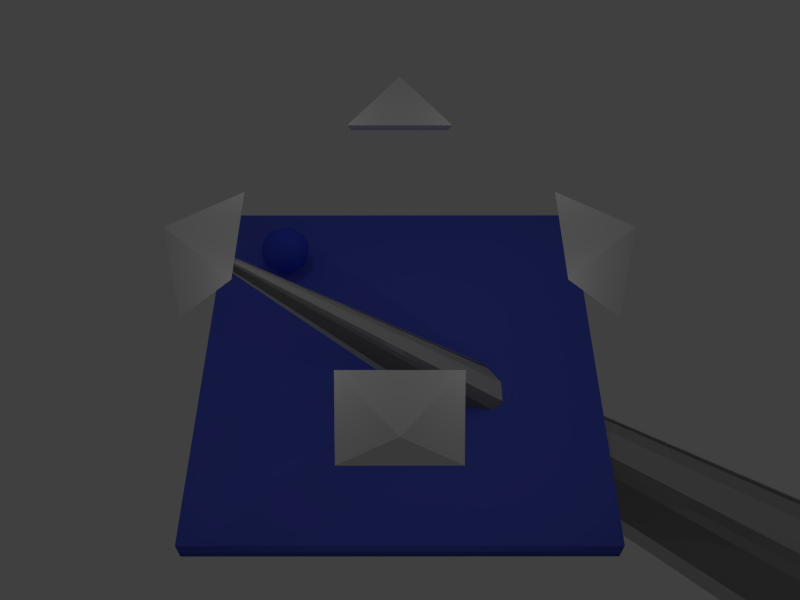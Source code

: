 # Source: out.blend  (saved by Blender 2.76.0; exported with 4.5.12 LTS)
import bpy
from mathutils import Matrix  # noqa: F401  (used for matrix-valued properties, if any)

bpy.ops.wm.read_factory_settings(use_empty=True)
scene = bpy.context.scene
scene.name = 'Scene'

# ---- collections
col_collection_1 = bpy.data.collections.new('Collection 1'); scene.collection.children.link(col_collection_1)

# ---- materials (node trees are filled in below, after node groups)
mat_material_002 = bpy.data.materials.new('Material.002')
mat_material_002.alpha_threshold = 0.0
mat_material_002.use_transparent_shadow = False
mat_material_002.diffuse_color = (0.1022, 0.1395, 0.8, 1.0)
mat_material_002.specular_color = (1.0, 0.05718, 0.1373)
mat_material_002.roughness = 0.5
mat_material = bpy.data.materials.new('Material')
mat_material.alpha_threshold = 0.0
mat_material.use_transparent_shadow = False
mat_material.diffuse_color = (0.05439, 0.08924, 0.8, 1.0)
mat_material.roughness = 0.5

# ---- material node trees

# ---- world
world_world = bpy.data.worlds.new('World'); scene.world = world_world
world_world.color = (0.05088, 0.05088, 0.05088)
world_world.use_sun_shadow = False
world_world.sun_shadow_jitter_overblur = 0.0
world_world.cycles.sampling_method = 'MANUAL'
world_world.cycles.sample_map_resolution = 256

# ---- cameras
cam_camera = bpy.data.cameras.new('Camera')
cam_camera.clip_end = 100.0
cam_camera.lens = 35.0
cam_camera.sensor_width = 32.0
cam_camera.sensor_height = 18.0
cam_camera.display_size = 2.0
cam_camera.dof.focus_distance = 0.0
cam_camera.dof.aperture_fstop = 128.0
cam_camera.dof.aperture_blades = 6

# ---- lights
light_point_004 = bpy.data.lights.new('Point.004', 'POINT')
light_point_004.transmission_factor = 0.0
light_point_004.energy = 50.0
light_point_004.shadow_buffer_clip_start = 0.5
light_point_004.shadow_soft_size = 0.1
light_point_004.shadow_maximum_resolution = 0.006
light_point_004.use_absolute_resolution = True
light_point_004.cycles.use_multiple_importance_sampling = False
light_point_003 = bpy.data.lights.new('Point.003', 'POINT')
light_point_003.transmission_factor = 0.0
light_point_003.energy = 50.0
light_point_003.shadow_buffer_clip_start = 0.5
light_point_003.shadow_soft_size = 0.1
light_point_003.shadow_maximum_resolution = 0.006
light_point_003.use_absolute_resolution = True
light_point_003.cycles.use_multiple_importance_sampling = False
light_point_002 = bpy.data.lights.new('Point.002', 'POINT')
light_point_002.transmission_factor = 0.0
light_point_002.energy = 50.0
light_point_002.shadow_buffer_clip_start = 0.5
light_point_002.shadow_soft_size = 0.1
light_point_002.shadow_maximum_resolution = 0.006
light_point_002.use_absolute_resolution = True
light_point_002.cycles.use_multiple_importance_sampling = False
light_point_001 = bpy.data.lights.new('Point.001', 'POINT')
light_point_001.transmission_factor = 0.0
light_point_001.energy = 50.0
light_point_001.shadow_buffer_clip_start = 0.5
light_point_001.shadow_soft_size = 0.1
light_point_001.shadow_maximum_resolution = 0.006
light_point_001.use_absolute_resolution = True
light_point_001.cycles.use_multiple_importance_sampling = False

# ---- meshes
me_hull_mesh_015 = bpy.data.meshes.new('hull_mesh.015')
me_hull_mesh_015.from_pydata([(0.1417, 0.1717, -0.8721), (0.0, 0.0, 0.0), (0.1544, 0.1627, -0.8823), (0.1246, 0.1761, -0.8671), (0.1693, 0.08766, -0.9673), (0.07045, 0.1761, -0.8671), (0.03309, 0.1627, -0.8823), (0.1698, 0.05345, -1.006), (-1.423e-09, 0.09849, -0.955), (0.1593, 0.04143, -1.02), (0.02219, 0.1581, -0.8875), (-0.00575, 0.1294, -0.92), (0.05697, 0.04748, -1.013), (0.07011, 0.04143, -1.02), (0.005647, 0.144, -0.9035), (-0.005894, 0.109, -0.9431)], [], [(0, 1, 2), (3, 1, 0), (2, 1, 4), (5, 1, 3), (4, 1, 7), (6, 1, 5), (7, 1, 9), (10, 1, 6), (9, 1, 13), (10, 6, 5, 3, 0, 2, 4, 7, 9, 13, 12, 8, 15, 11, 14), (14, 1, 10), (12, 1, 8), (13, 1, 12), (11, 1, 14), (8, 1, 15), (15, 1, 11)])
me_hull_mesh_015.use_remesh_preserve_volume = False
me_hull_mesh_015.use_remesh_preserve_attributes = False
me_hull_mesh_015.use_mirror_vertex_groups = False
me_hull_mesh_015.update()
me_hull_mesh_014 = bpy.data.meshes.new('hull_mesh.014')
me_hull_mesh_014.from_pydata([(0.0, 0.0, 0.0), (28.0, 29.5, -160.0), (26.0, 31.5, -160.0), (23.0, 32.5, -160.0), (13.0, 32.5, -160.0), (6.0, 29.5, -160.0), (4.0, 28.5, -160.0), (1.0, 25.5, -160.0), (-1.0, 22.5, -160.0), (-1.0, 18.5, -160.0), (-2.384e-07, 16.5, -160.0), (9.0, 7.5, -160.0), (11.0, 6.5, -160.0), (25.0, 6.5, -160.0), (27.0, 8.5, -160.0), (28.0, 14.5, -160.0)], [], [(1, 2, 0), (2, 3, 0), (3, 4, 0), (4, 5, 0), (5, 6, 0), (6, 7, 0), (7, 8, 0), (8, 9, 0), (9, 10, 0), (10, 11, 0), (11, 12, 0), (12, 13, 0), (13, 14, 0), (14, 15, 0), (15, 1, 0), (3, 2, 1), (4, 3, 1), (5, 4, 1), (6, 5, 1), (7, 6, 1), (8, 7, 1), (9, 8, 1), (10, 9, 1), (11, 10, 1), (12, 11, 1), (13, 12, 1), (14, 13, 1), (15, 14, 1)])
me_hull_mesh_014.use_remesh_preserve_volume = False
me_hull_mesh_014.use_remesh_preserve_attributes = False
me_hull_mesh_014.use_mirror_vertex_groups = False
me_hull_mesh_014.update()
me_hull_mesh_013 = bpy.data.meshes.new('hull_mesh.013')
me_hull_mesh_013.from_pydata([(0.1417, 0.1717, -0.8721), (0.0, 0.0, 0.0), (0.1544, 0.1627, -0.8823), (0.1246, 0.1761, -0.8671), (0.1693, 0.08766, -0.9673), (0.07045, 0.1761, -0.8671), (0.03309, 0.1627, -0.8823), (0.1698, 0.05345, -1.006), (-1.423e-09, 0.09849, -0.955), (0.1593, 0.04143, -1.02), (0.02219, 0.1581, -0.8875), (-0.00575, 0.1294, -0.92), (0.05697, 0.04748, -1.013), (0.07011, 0.04143, -1.02), (0.005647, 0.144, -0.9035), (-0.005894, 0.109, -0.9431)], [], [(0, 1, 2), (3, 1, 0), (2, 1, 4), (5, 1, 3), (4, 1, 7), (6, 1, 5), (7, 1, 9), (10, 1, 6), (9, 1, 13), (10, 6, 5, 3, 0, 2, 4, 7, 9, 13, 12, 8, 15, 11, 14), (14, 1, 10), (12, 1, 8), (13, 1, 12), (11, 1, 14), (8, 1, 15), (15, 1, 11)])
me_hull_mesh_013.use_remesh_preserve_volume = False
me_hull_mesh_013.use_remesh_preserve_attributes = False
me_hull_mesh_013.use_mirror_vertex_groups = False
me_hull_mesh_013.update()
me_hull_mesh_012 = bpy.data.meshes.new('hull_mesh.012')
me_hull_mesh_012.from_pydata([(0.0, 0.0, 0.0), (28.0, 29.5, -160.0), (26.0, 31.5, -160.0), (23.0, 32.5, -160.0), (13.0, 32.5, -160.0), (6.0, 29.5, -160.0), (4.0, 28.5, -160.0), (1.0, 25.5, -160.0), (-1.0, 22.5, -160.0), (-1.0, 18.5, -160.0), (-2.384e-07, 16.5, -160.0), (9.0, 7.5, -160.0), (11.0, 6.5, -160.0), (25.0, 6.5, -160.0), (27.0, 8.5, -160.0), (28.0, 14.5, -160.0)], [], [(1, 2, 0), (2, 3, 0), (3, 4, 0), (4, 5, 0), (5, 6, 0), (6, 7, 0), (7, 8, 0), (8, 9, 0), (9, 10, 0), (10, 11, 0), (11, 12, 0), (12, 13, 0), (13, 14, 0), (14, 15, 0), (15, 1, 0), (3, 2, 1), (4, 3, 1), (5, 4, 1), (6, 5, 1), (7, 6, 1), (8, 7, 1), (9, 8, 1), (10, 9, 1), (11, 10, 1), (12, 11, 1), (13, 12, 1), (14, 13, 1), (15, 14, 1)])
me_hull_mesh_012.use_remesh_preserve_volume = False
me_hull_mesh_012.use_remesh_preserve_attributes = False
me_hull_mesh_012.use_mirror_vertex_groups = False
me_hull_mesh_012.update()
me_hull_mesh_011 = bpy.data.meshes.new('hull_mesh.011')
me_hull_mesh_011.from_pydata([(0.1417, 0.1717, -0.8721), (0.0, 0.0, 0.0), (0.1544, 0.1627, -0.8823), (0.1246, 0.1761, -0.8671), (0.1693, 0.08766, -0.9673), (0.07045, 0.1761, -0.8671), (0.03309, 0.1627, -0.8823), (0.1698, 0.05345, -1.006), (-1.423e-09, 0.09849, -0.955), (0.1593, 0.04143, -1.02), (0.02219, 0.1581, -0.8875), (-0.00575, 0.1294, -0.92), (0.05697, 0.04748, -1.013), (0.07011, 0.04143, -1.02), (0.005647, 0.144, -0.9035), (-0.005894, 0.109, -0.9431)], [], [(0, 1, 2), (3, 1, 0), (2, 1, 4), (5, 1, 3), (4, 1, 7), (6, 1, 5), (7, 1, 9), (10, 1, 6), (9, 1, 13), (10, 6, 5, 3, 0, 2, 4, 7, 9, 13, 12, 8, 15, 11, 14), (14, 1, 10), (12, 1, 8), (13, 1, 12), (11, 1, 14), (8, 1, 15), (15, 1, 11)])
me_hull_mesh_011.use_remesh_preserve_volume = False
me_hull_mesh_011.use_remesh_preserve_attributes = False
me_hull_mesh_011.use_mirror_vertex_groups = False
me_hull_mesh_011.update()
me_hull_mesh_010 = bpy.data.meshes.new('hull_mesh.010')
me_hull_mesh_010.from_pydata([(0.0, 0.0, 0.0), (28.0, 29.5, -160.0), (26.0, 31.5, -160.0), (23.0, 32.5, -160.0), (13.0, 32.5, -160.0), (6.0, 29.5, -160.0), (4.0, 28.5, -160.0), (1.0, 25.5, -160.0), (-1.0, 22.5, -160.0), (-1.0, 18.5, -160.0), (-2.384e-07, 16.5, -160.0), (9.0, 7.5, -160.0), (11.0, 6.5, -160.0), (25.0, 6.5, -160.0), (27.0, 8.5, -160.0), (28.0, 14.5, -160.0)], [], [(1, 2, 0), (2, 3, 0), (3, 4, 0), (4, 5, 0), (5, 6, 0), (6, 7, 0), (7, 8, 0), (8, 9, 0), (9, 10, 0), (10, 11, 0), (11, 12, 0), (12, 13, 0), (13, 14, 0), (14, 15, 0), (15, 1, 0), (3, 2, 1), (4, 3, 1), (5, 4, 1), (6, 5, 1), (7, 6, 1), (8, 7, 1), (9, 8, 1), (10, 9, 1), (11, 10, 1), (12, 11, 1), (13, 12, 1), (14, 13, 1), (15, 14, 1)])
me_hull_mesh_010.use_remesh_preserve_volume = False
me_hull_mesh_010.use_remesh_preserve_attributes = False
me_hull_mesh_010.use_mirror_vertex_groups = False
me_hull_mesh_010.update()
me_hull_mesh_009 = bpy.data.meshes.new('hull_mesh.009')
me_hull_mesh_009.from_pydata([(0.1417, 0.1717, -0.8721), (0.0, 0.0, 0.0), (0.1544, 0.1627, -0.8823), (0.1246, 0.1761, -0.8671), (0.1693, 0.08766, -0.9673), (0.07045, 0.1761, -0.8671), (0.03309, 0.1627, -0.8823), (0.1698, 0.05345, -1.006), (-1.423e-09, 0.09849, -0.955), (0.1593, 0.04143, -1.02), (0.02219, 0.1581, -0.8875), (-0.00575, 0.1294, -0.92), (0.05697, 0.04748, -1.013), (0.07011, 0.04143, -1.02), (0.005647, 0.144, -0.9035), (-0.005894, 0.109, -0.9431)], [], [(0, 1, 2), (3, 1, 0), (2, 1, 4), (5, 1, 3), (4, 1, 7), (6, 1, 5), (7, 1, 9), (10, 1, 6), (9, 1, 13), (10, 6, 5, 3, 0, 2, 4, 7, 9, 13, 12, 8, 15, 11, 14), (14, 1, 10), (12, 1, 8), (13, 1, 12), (11, 1, 14), (8, 1, 15), (15, 1, 11)])
me_hull_mesh_009.use_remesh_preserve_volume = False
me_hull_mesh_009.use_remesh_preserve_attributes = False
me_hull_mesh_009.use_mirror_vertex_groups = False
me_hull_mesh_009.update()
me_hull_mesh_008 = bpy.data.meshes.new('hull_mesh.008')
me_hull_mesh_008.from_pydata([(0.0, 0.0, 0.0), (28.0, 29.5, -160.0), (26.0, 31.5, -160.0), (23.0, 32.5, -160.0), (13.0, 32.5, -160.0), (6.0, 29.5, -160.0), (4.0, 28.5, -160.0), (1.0, 25.5, -160.0), (-1.0, 22.5, -160.0), (-1.0, 18.5, -160.0), (-2.384e-07, 16.5, -160.0), (9.0, 7.5, -160.0), (11.0, 6.5, -160.0), (25.0, 6.5, -160.0), (27.0, 8.5, -160.0), (28.0, 14.5, -160.0)], [], [(1, 2, 0), (2, 3, 0), (3, 4, 0), (4, 5, 0), (5, 6, 0), (6, 7, 0), (7, 8, 0), (8, 9, 0), (9, 10, 0), (10, 11, 0), (11, 12, 0), (12, 13, 0), (13, 14, 0), (14, 15, 0), (15, 1, 0), (3, 2, 1), (4, 3, 1), (5, 4, 1), (6, 5, 1), (7, 6, 1), (8, 7, 1), (9, 8, 1), (10, 9, 1), (11, 10, 1), (12, 11, 1), (13, 12, 1), (14, 13, 1), (15, 14, 1)])
me_hull_mesh_008.use_remesh_preserve_volume = False
me_hull_mesh_008.use_remesh_preserve_attributes = False
me_hull_mesh_008.use_mirror_vertex_groups = False
me_hull_mesh_008.update()
me_hull_mesh_007 = bpy.data.meshes.new('hull_mesh.007')
me_hull_mesh_007.from_pydata([(0.1417, 0.1717, -0.8721), (0.0, 0.0, 0.0), (0.1544, 0.1627, -0.8823), (0.1246, 0.1761, -0.8671), (0.1693, 0.08766, -0.9673), (0.07045, 0.1761, -0.8671), (0.03309, 0.1627, -0.8823), (0.1698, 0.05345, -1.006), (-1.423e-09, 0.09849, -0.955), (0.1593, 0.04143, -1.02), (0.02219, 0.1581, -0.8875), (0.05697, 0.04748, -1.013), (-0.00575, 0.1294, -0.92), (0.07011, 0.04143, -1.02), (0.005647, 0.144, -0.9035), (-0.005894, 0.109, -0.9431)], [], [(0, 1, 2), (0, 2, 4, 7, 9, 13, 11, 8, 15, 12, 14, 10, 6, 5, 3), (3, 1, 0), (2, 1, 4), (5, 1, 3), (4, 1, 7), (6, 1, 5), (7, 1, 9), (10, 1, 6), (9, 1, 13), (14, 1, 10), (11, 1, 8), (13, 1, 11), (12, 1, 14), (8, 1, 15), (15, 1, 12)])
me_hull_mesh_007.use_remesh_preserve_volume = False
me_hull_mesh_007.use_remesh_preserve_attributes = False
me_hull_mesh_007.use_mirror_vertex_groups = False
me_hull_mesh_007.update()
me_hull_mesh_006 = bpy.data.meshes.new('hull_mesh.006')
me_hull_mesh_006.from_pydata([(0.0, 0.0, 0.0), (28.0, 29.5, -160.0), (26.0, 31.5, -160.0), (23.0, 32.5, -160.0), (13.0, 32.5, -160.0), (6.0, 29.5, -160.0), (4.0, 28.5, -160.0), (1.0, 25.5, -160.0), (-1.0, 22.5, -160.0), (-1.0, 18.5, -160.0), (-2.384e-07, 16.5, -160.0), (9.0, 7.5, -160.0), (11.0, 6.5, -160.0), (25.0, 6.5, -160.0), (27.0, 8.5, -160.0), (28.0, 14.5, -160.0)], [], [(1, 2, 0), (2, 3, 0), (3, 4, 0), (4, 5, 0), (5, 6, 0), (6, 7, 0), (7, 8, 0), (8, 9, 0), (9, 10, 0), (10, 11, 0), (11, 12, 0), (12, 13, 0), (13, 14, 0), (14, 15, 0), (15, 1, 0), (3, 2, 1), (4, 3, 1), (5, 4, 1), (6, 5, 1), (7, 6, 1), (8, 7, 1), (9, 8, 1), (10, 9, 1), (11, 10, 1), (12, 11, 1), (13, 12, 1), (14, 13, 1), (15, 14, 1)])
me_hull_mesh_006.use_remesh_preserve_volume = False
me_hull_mesh_006.use_remesh_preserve_attributes = False
me_hull_mesh_006.use_mirror_vertex_groups = False
me_hull_mesh_006.update()
me_hull_mesh_005 = bpy.data.meshes.new('hull_mesh.005')
me_hull_mesh_005.from_pydata([(0.1417, 0.1717, -0.8721), (0.0, 0.0, 0.0), (0.1544, 0.1627, -0.8823), (0.1246, 0.1761, -0.8671), (0.1693, 0.08766, -0.9673), (0.07045, 0.1761, -0.8671), (0.03309, 0.1627, -0.8823), (0.1698, 0.05345, -1.006), (-1.423e-09, 0.09849, -0.955), (0.1593, 0.04143, -1.02), (0.02219, 0.1581, -0.8875), (0.05697, 0.04748, -1.013), (-0.00575, 0.1294, -0.92), (0.07011, 0.04143, -1.02), (0.005647, 0.144, -0.9035), (-0.005894, 0.109, -0.9431)], [], [(0, 1, 2), (0, 2, 4, 7, 9, 13, 11, 8, 15, 12, 14, 10, 6, 5, 3), (3, 1, 0), (2, 1, 4), (5, 1, 3), (4, 1, 7), (6, 1, 5), (7, 1, 9), (10, 1, 6), (9, 1, 13), (14, 1, 10), (11, 1, 8), (13, 1, 11), (12, 1, 14), (8, 1, 15), (15, 1, 12)])
me_hull_mesh_005.use_remesh_preserve_volume = False
me_hull_mesh_005.use_remesh_preserve_attributes = False
me_hull_mesh_005.use_mirror_vertex_groups = False
me_hull_mesh_005.update()
me_hull_mesh_004 = bpy.data.meshes.new('hull_mesh.004')
me_hull_mesh_004.from_pydata([(0.0, 0.0, 0.0), (28.0, 29.5, -160.0), (26.0, 31.5, -160.0), (23.0, 32.5, -160.0), (13.0, 32.5, -160.0), (6.0, 29.5, -160.0), (4.0, 28.5, -160.0), (1.0, 25.5, -160.0), (-1.0, 22.5, -160.0), (-1.0, 18.5, -160.0), (-2.384e-07, 16.5, -160.0), (9.0, 7.5, -160.0), (11.0, 6.5, -160.0), (25.0, 6.5, -160.0), (27.0, 8.5, -160.0), (28.0, 14.5, -160.0)], [], [(1, 2, 0), (2, 3, 0), (3, 4, 0), (4, 5, 0), (5, 6, 0), (6, 7, 0), (7, 8, 0), (8, 9, 0), (9, 10, 0), (10, 11, 0), (11, 12, 0), (12, 13, 0), (13, 14, 0), (14, 15, 0), (15, 1, 0), (3, 2, 1), (4, 3, 1), (5, 4, 1), (6, 5, 1), (7, 6, 1), (8, 7, 1), (9, 8, 1), (10, 9, 1), (11, 10, 1), (12, 11, 1), (13, 12, 1), (14, 13, 1), (15, 14, 1)])
me_hull_mesh_004.use_remesh_preserve_volume = False
me_hull_mesh_004.use_remesh_preserve_attributes = False
me_hull_mesh_004.use_mirror_vertex_groups = False
me_hull_mesh_004.update()
me_hull_mesh_003 = bpy.data.meshes.new('hull_mesh.003')
me_hull_mesh_003.from_pydata([(0.1417, 0.1717, -0.8721), (0.0, 0.0, 0.0), (0.1544, 0.1627, -0.8823), (0.1246, 0.1761, -0.8671), (0.1693, 0.08766, -0.9673), (0.07045, 0.1761, -0.8671), (0.03309, 0.1627, -0.8823), (0.1698, 0.05345, -1.006), (-1.423e-09, 0.09849, -0.955), (0.1593, 0.04143, -1.02), (0.02219, 0.1581, -0.8875), (-0.00575, 0.1294, -0.92), (0.05697, 0.04748, -1.013), (0.07011, 0.04143, -1.02), (0.005647, 0.144, -0.9035), (-0.005894, 0.109, -0.9431)], [], [(0, 1, 2), (0, 2, 4, 7, 9, 13, 12, 8, 15, 11, 14, 10, 6, 5, 3), (3, 1, 0), (2, 1, 4), (5, 1, 3), (4, 1, 7), (6, 1, 5), (7, 1, 9), (10, 1, 6), (9, 1, 13), (14, 1, 10), (12, 1, 8), (13, 1, 12), (11, 1, 14), (8, 1, 15), (15, 1, 11)])
me_hull_mesh_003.use_remesh_preserve_volume = False
me_hull_mesh_003.use_remesh_preserve_attributes = False
me_hull_mesh_003.use_mirror_vertex_groups = False
me_hull_mesh_003.update()
me_hull_mesh_002 = bpy.data.meshes.new('hull_mesh.002')
me_hull_mesh_002.from_pydata([(0.0, 0.0, 0.0), (28.0, 29.5, -160.0), (26.0, 31.5, -160.0), (23.0, 32.5, -160.0), (13.0, 32.5, -160.0), (6.0, 29.5, -160.0), (4.0, 28.5, -160.0), (1.0, 25.5, -160.0), (-1.0, 22.5, -160.0), (-1.0, 18.5, -160.0), (-2.384e-07, 16.5, -160.0), (9.0, 7.5, -160.0), (11.0, 6.5, -160.0), (25.0, 6.5, -160.0), (27.0, 8.5, -160.0), (28.0, 14.5, -160.0)], [], [(1, 2, 0), (2, 3, 0), (3, 4, 0), (4, 5, 0), (5, 6, 0), (6, 7, 0), (7, 8, 0), (8, 9, 0), (9, 10, 0), (10, 11, 0), (11, 12, 0), (12, 13, 0), (13, 14, 0), (14, 15, 0), (15, 1, 0), (3, 2, 1), (4, 3, 1), (5, 4, 1), (6, 5, 1), (7, 6, 1), (8, 7, 1), (9, 8, 1), (10, 9, 1), (11, 10, 1), (12, 11, 1), (13, 12, 1), (14, 13, 1), (15, 14, 1)])
me_hull_mesh_002.use_remesh_preserve_volume = False
me_hull_mesh_002.use_remesh_preserve_attributes = False
me_hull_mesh_002.use_mirror_vertex_groups = False
me_hull_mesh_002.update()
me_hull_mesh_001 = bpy.data.meshes.new('hull_mesh.001')
me_hull_mesh_001.from_pydata([(0.1417, 0.1717, -0.8721), (0.0, 0.0, 0.0), (0.1544, 0.1627, -0.8823), (0.1246, 0.1761, -0.8671), (0.1693, 0.08766, -0.9673), (0.07045, 0.1761, -0.8671), (0.03309, 0.1627, -0.8823), (0.1698, 0.05345, -1.006), (-1.423e-09, 0.09849, -0.955), (0.1593, 0.04143, -1.02), (0.02219, 0.1581, -0.8875), (-0.00575, 0.1294, -0.92), (0.05697, 0.04748, -1.013), (0.07011, 0.04143, -1.02), (0.005647, 0.144, -0.9035), (-0.005894, 0.109, -0.9431)], [], [(0, 1, 2), (3, 1, 0), (2, 1, 4), (5, 1, 3), (4, 1, 7), (6, 1, 5), (7, 1, 9), (10, 1, 6), (9, 1, 13), (14, 1, 10), (12, 1, 8), (13, 12, 8, 15, 11, 14, 10, 6, 5, 3, 0, 2, 4, 7, 9), (13, 1, 12), (11, 1, 14), (8, 1, 15), (15, 1, 11)])
me_hull_mesh_001.use_remesh_preserve_volume = False
me_hull_mesh_001.use_remesh_preserve_attributes = False
me_hull_mesh_001.use_mirror_vertex_groups = False
me_hull_mesh_001.update()
me_hull_mesh = bpy.data.meshes.new('hull_mesh')
me_hull_mesh.from_pydata([(0.0, 0.0, 0.0), (28.0, 29.5, -160.0), (26.0, 31.5, -160.0), (23.0, 32.5, -160.0), (13.0, 32.5, -160.0), (6.0, 29.5, -160.0), (4.0, 28.5, -160.0), (1.0, 25.5, -160.0), (-1.0, 22.5, -160.0), (-1.0, 18.5, -160.0), (-2.384e-07, 16.5, -160.0), (9.0, 7.5, -160.0), (11.0, 6.5, -160.0), (25.0, 6.5, -160.0), (27.0, 8.5, -160.0), (28.0, 14.5, -160.0)], [], [(1, 2, 0), (2, 3, 0), (3, 4, 0), (4, 5, 0), (5, 6, 0), (6, 7, 0), (7, 8, 0), (8, 9, 0), (9, 10, 0), (10, 11, 0), (11, 12, 0), (12, 13, 0), (13, 14, 0), (14, 15, 0), (15, 1, 0), (3, 2, 1), (4, 3, 1), (5, 4, 1), (6, 5, 1), (7, 6, 1), (8, 7, 1), (9, 8, 1), (10, 9, 1), (11, 10, 1), (12, 11, 1), (13, 12, 1), (14, 13, 1), (15, 14, 1)])
me_hull_mesh.use_remesh_preserve_volume = False
me_hull_mesh.use_remesh_preserve_attributes = False
me_hull_mesh.use_mirror_vertex_groups = False
me_hull_mesh.update()
me_def_rcam = bpy.data.meshes.new('def_rcam')
me_def_rcam.from_pydata([(-2.5, 2.5, -8.0), (2.5, 2.5, -8.0), (2.5, -2.5, -8.0), (0.0, 0.0, 0.0), (-2.5, -2.5, -8.0)], [], [(2, 3, 4), (0, 3, 1), (4, 3, 0), (1, 3, 2), (0, 1, 2, 4)])
me_def_rcam.use_remesh_preserve_volume = False
me_def_rcam.use_remesh_preserve_attributes = False
me_def_rcam.use_mirror_vertex_groups = False
me_def_rcam.update()
me_plane = bpy.data.meshes.new('Plane')
me_plane.from_pydata([(-1.0, -1.0, 0.0), (1.0, -1.0, 0.0), (-1.0, 1.0, 0.0), (1.0, 1.0, 0.0), (-1.0, -1.0, -1.0), (1.0, -1.0, -1.0), (-1.0, 1.0, -1.0), (1.0, 1.0, -1.0)], [], [(0, 1, 3, 2), (4, 6, 7, 5), (2, 6, 4, 0), (0, 4, 5, 1), (1, 5, 7, 3), (3, 7, 6, 2)])
me_plane.polygons.foreach_set('use_smooth', [True] * 6)
me_plane.materials.append(mat_material_002)
me_plane.use_remesh_preserve_volume = False
me_plane.use_remesh_preserve_attributes = False
me_plane.use_mirror_vertex_groups = False
me_plane.update()
me_ball = bpy.data.meshes.new('ball')
me_ball.from_pydata([(0.0, 0.0, -1.0), (0.7236, -0.5257, -0.4472), (-0.2764, -0.8506, -0.4472), (-0.8944, 0.0, -0.4472), (-0.2764, 0.8506, -0.4472), (0.7236, 0.5257, -0.4472), (0.2764, -0.8506, 0.4472), (-0.7236, -0.5257, 0.4472), (-0.7236, 0.5257, 0.4472), (0.2764, 0.8506, 0.4472), (0.8944, 0.0, 0.4472), (0.0, 0.0, 1.0), (-0.1625, -0.5, -0.8507), (0.4253, -0.309, -0.8507), (0.2629, -0.809, -0.5257), (0.8506, 0.0, -0.5257), (0.4253, 0.309, -0.8507), (-0.5257, 0.0, -0.8507), (-0.6882, -0.5, -0.5257), (-0.1625, 0.5, -0.8507), (-0.6882, 0.5, -0.5257), (0.2629, 0.809, -0.5257), (0.9511, -0.309, 0.0), (0.9511, 0.309, 0.0), (0.0, -1.0, 0.0), (0.5878, -0.809, 0.0), (-0.9511, -0.309, 0.0), (-0.5878, -0.809, 0.0), (-0.5878, 0.809, 0.0), (-0.9511, 0.309, 0.0), (0.5878, 0.809, 0.0), (0.0, 1.0, 0.0), (0.6882, -0.5, 0.5257), (-0.2629, -0.809, 0.5257), (-0.8506, 0.0, 0.5257), (-0.2629, 0.809, 0.5257), (0.6882, 0.5, 0.5257), (0.1625, -0.5, 0.8507), (0.5257, 0.0, 0.8507), (-0.4253, -0.309, 0.8507), (-0.4253, 0.309, 0.8507), (0.1625, 0.5, 0.8507)], [], [(0, 13, 12), (1, 13, 15), (0, 12, 17), (0, 17, 19), (0, 19, 16), (1, 15, 22), (2, 14, 24), (3, 18, 26), (4, 20, 28), (5, 21, 30), (1, 22, 25), (2, 24, 27), (3, 26, 29), (4, 28, 31), (5, 30, 23), (6, 32, 37), (7, 33, 39), (8, 34, 40), (9, 35, 41), (10, 36, 38), (38, 41, 11), (38, 36, 41), (36, 9, 41), (41, 40, 11), (41, 35, 40), (35, 8, 40), (40, 39, 11), (40, 34, 39), (34, 7, 39), (39, 37, 11), (39, 33, 37), (33, 6, 37), (37, 38, 11), (37, 32, 38), (32, 10, 38), (23, 36, 10), (23, 30, 36), (30, 9, 36), (31, 35, 9), (31, 28, 35), (28, 8, 35), (29, 34, 8), (29, 26, 34), (26, 7, 34), (27, 33, 7), (27, 24, 33), (24, 6, 33), (25, 32, 6), (25, 22, 32), (22, 10, 32), (30, 31, 9), (30, 21, 31), (21, 4, 31), (28, 29, 8), (28, 20, 29), (20, 3, 29), (26, 27, 7), (26, 18, 27), (18, 2, 27), (24, 25, 6), (24, 14, 25), (14, 1, 25), (22, 23, 10), (22, 15, 23), (15, 5, 23), (16, 21, 5), (16, 19, 21), (19, 4, 21), (19, 20, 4), (19, 17, 20), (17, 3, 20), (17, 18, 3), (17, 12, 18), (12, 2, 18), (15, 16, 5), (15, 13, 16), (13, 0, 16), (12, 14, 2), (12, 13, 14), (13, 1, 14)])
me_ball.polygons.foreach_set('use_smooth', [True] * 80)
me_ball.materials.append(mat_material)
me_ball.use_remesh_preserve_volume = False
me_ball.use_remesh_preserve_attributes = False
me_ball.use_mirror_vertex_groups = False
me_ball.update()
me_rcam_001 = bpy.data.meshes.new('rcam.001')
me_rcam_001.from_pydata([(-2.5, 2.5, -8.0), (2.5, 2.5, -8.0), (2.5, -2.5, -8.0), (0.0, 0.0, 0.0), (-2.5, -2.5, -8.0)], [], [(2, 3, 4), (0, 3, 1), (4, 3, 0), (1, 3, 2), (0, 1, 2, 4)])
me_rcam_001.use_remesh_preserve_volume = False
me_rcam_001.use_remesh_preserve_attributes = False
me_rcam_001.use_mirror_vertex_groups = False
me_rcam_001.update()
me_rcam_002 = bpy.data.meshes.new('rcam.002')
me_rcam_002.from_pydata([(-2.5, 2.5, -8.0), (2.5, 2.5, -8.0), (2.5, -2.5, -8.0), (0.0, 0.0, 0.0), (-2.5, -2.5, -8.0)], [], [(2, 3, 4), (0, 3, 1), (4, 3, 0), (1, 3, 2), (0, 1, 2, 4)])
me_rcam_002.use_remesh_preserve_volume = False
me_rcam_002.use_remesh_preserve_attributes = False
me_rcam_002.use_mirror_vertex_groups = False
me_rcam_002.update()
me_rcam_003 = bpy.data.meshes.new('rcam.003')
me_rcam_003.from_pydata([(-2.5, 2.5, -8.0), (2.5, 2.5, -8.0), (2.5, -2.5, -8.0), (0.0, 0.0, 0.0), (-2.5, -2.5, -8.0)], [], [(2, 3, 4), (0, 3, 1), (4, 3, 0), (1, 3, 2), (0, 1, 2, 4)])
me_rcam_003.use_remesh_preserve_volume = False
me_rcam_003.use_remesh_preserve_attributes = False
me_rcam_003.use_mirror_vertex_groups = False
me_rcam_003.update()
me_rcam_004 = bpy.data.meshes.new('rcam.004')
me_rcam_004.from_pydata([(-2.5, 2.5, -8.0), (2.5, 2.5, -8.0), (2.5, -2.5, -8.0), (0.0, 0.0, 0.0), (-2.5, -2.5, -8.0)], [], [(2, 3, 4), (0, 3, 1), (4, 3, 0), (1, 3, 2), (0, 1, 2, 4)])
me_rcam_004.use_remesh_preserve_volume = False
me_rcam_004.use_remesh_preserve_attributes = False
me_rcam_004.use_mirror_vertex_groups = False
me_rcam_004.update()

# ---- objects
ob_pobj = bpy.data.objects.new('pobj', me_hull_mesh_015)
ob_hull_rcam_007 = bpy.data.objects.new('hull_rcam.007', me_hull_mesh_014)
ob_pobj_007 = bpy.data.objects.new('pobj.007', me_hull_mesh_013)
ob_hull_rcam_006 = bpy.data.objects.new('hull_rcam.006', me_hull_mesh_012)
ob_pobj_006 = bpy.data.objects.new('pobj.006', me_hull_mesh_011)
ob_hull_rcam_005 = bpy.data.objects.new('hull_rcam.005', me_hull_mesh_010)
ob_pobj_005 = bpy.data.objects.new('pobj.005', me_hull_mesh_009)
ob_hull_rcam_004 = bpy.data.objects.new('hull_rcam.004', me_hull_mesh_008)
ob_pobj_004 = bpy.data.objects.new('pobj.004', me_hull_mesh_007)
ob_hull_rcam_003 = bpy.data.objects.new('hull_rcam.003', me_hull_mesh_006)
ob_pobj_003 = bpy.data.objects.new('pobj.003', me_hull_mesh_005)
ob_hull_rcam_002 = bpy.data.objects.new('hull_rcam.002', me_hull_mesh_004)
ob_pobj_002 = bpy.data.objects.new('pobj.002', me_hull_mesh_003)
ob_hull_rcam_000 = bpy.data.objects.new('hull_rcam.000', me_hull_mesh_002)
ob_pobj_001 = bpy.data.objects.new('pobj.001', me_hull_mesh_001)
ob_hull_rcam_001 = bpy.data.objects.new('hull_rcam.001', me_hull_mesh)
ob_def_rcam = bpy.data.objects.new('def_rcam', me_def_rcam)
ob_plane = bpy.data.objects.new('Plane', me_plane)
ob_camera = bpy.data.objects.new('Camera', cam_camera)
ob_light_004 = bpy.data.objects.new('light.004', light_point_004)
ob_light_003 = bpy.data.objects.new('light.003', light_point_003)
ob_light_002 = bpy.data.objects.new('light.002', light_point_002)
ob_light_001 = bpy.data.objects.new('light.001', light_point_001)
ob_ball = bpy.data.objects.new('ball', me_ball)
ob_rcam_001 = bpy.data.objects.new('rcam.001', me_rcam_001)
ob_rcam_002 = bpy.data.objects.new('rcam.002', me_rcam_002)
ob_rcam_003 = bpy.data.objects.new('rcam.003', me_rcam_003)
ob_rcam_004 = bpy.data.objects.new('rcam.004', me_rcam_004)

# ---- transforms, parenting, visibility, modifiers, constraints
ob_pobj.location = (0.0, 0.0, 0.0)
ob_pobj.lineart.crease_threshold = 0.0
ob_hull_rcam_007.location = (8.0, 0.0, 8.0)
ob_hull_rcam_007.rotation_euler = (0.7854, 0.0, 1.571)
ob_hull_rcam_007.lineart.crease_threshold = 0.0
ob_pobj_007.location = (0.0, 0.0, 0.0)
ob_pobj_007.lineart.crease_threshold = 0.0
ob_hull_rcam_006.location = (8.0, 0.0, 8.0)
ob_hull_rcam_006.rotation_euler = (0.7854, 0.0, 1.571)
ob_hull_rcam_006.lineart.crease_threshold = 0.0
ob_pobj_006.location = (0.0, 0.0, 0.0)
ob_pobj_006.lineart.crease_threshold = 0.0
ob_hull_rcam_005.location = (8.0, 0.0, 8.0)
ob_hull_rcam_005.rotation_euler = (0.7854, 0.0, 1.571)
ob_hull_rcam_005.lineart.crease_threshold = 0.0
ob_pobj_005.location = (0.0, 0.0, 0.0)
ob_pobj_005.lineart.crease_threshold = 0.0
ob_hull_rcam_004.location = (8.0, 0.0, 8.0)
ob_hull_rcam_004.rotation_euler = (0.7854, 0.0, 1.571)
ob_hull_rcam_004.lineart.crease_threshold = 0.0
ob_pobj_004.location = (0.0, 0.0, 0.0)
ob_pobj_004.lineart.crease_threshold = 0.0
ob_hull_rcam_003.location = (8.0, 0.0, 8.0)
ob_hull_rcam_003.rotation_euler = (0.7854, 0.0, 1.571)
ob_hull_rcam_003.lineart.crease_threshold = 0.0
ob_pobj_003.location = (0.0, 0.0, 0.0)
ob_pobj_003.lineart.crease_threshold = 0.0
ob_hull_rcam_002.location = (8.0, 0.0, 8.0)
ob_hull_rcam_002.rotation_euler = (0.7854, 0.0, 1.571)
ob_hull_rcam_002.lineart.crease_threshold = 0.0
ob_pobj_002.location = (0.0, 0.0, 0.0)
ob_pobj_002.lineart.crease_threshold = 0.0
ob_hull_rcam_000.location = (8.0, 0.0, 8.0)
ob_hull_rcam_000.rotation_euler = (0.7854, 0.0, 1.571)
ob_hull_rcam_000.lineart.crease_threshold = 0.0
ob_pobj_001.location = (0.0, 0.0, 0.0)
ob_pobj_001.lineart.crease_threshold = 0.0
ob_hull_rcam_001.location = (8.0, 0.0, 8.0)
ob_hull_rcam_001.rotation_euler = (0.7854, 0.0, 1.571)
ob_hull_rcam_001.lineart.crease_threshold = 0.0
ob_def_rcam.location = (0.0, 0.0, -1.0)
ob_def_rcam.lineart.crease_threshold = 0.0
ob_plane.location = (0.0, 0.0, 0.0)
ob_plane.scale = (8.0, 8.0, 1.0)
ob_plane.lineart.crease_threshold = 0.0
ob_camera.location = (0.0, 20.0, 30.0)
ob_camera.rotation_euler = (0.6545, 1.164e-15, -3.142)
ob_camera.lineart.crease_threshold = 0.0
ob_light_004.location = (-5.0, -5.0, 10.0)
ob_light_004.lineart.crease_threshold = 0.0
ob_light_003.location = (5.0, -5.0, 10.0)
ob_light_003.lineart.crease_threshold = 0.0
ob_light_002.location = (-5.0, 5.0, 10.0)
ob_light_002.lineart.crease_threshold = 0.0
ob_light_001.location = (5.0, 5.0, 10.0)
ob_light_001.lineart.crease_threshold = 0.0
ob_ball.location = (5.0, -5.0, 1.0)
ob_ball.scale = (1.051, 1.0, 1.0)
ob_ball.lineart.crease_threshold = 0.0
ob_rcam_001.location = (8.0, 0.0, 8.0)
ob_rcam_001.rotation_euler = (0.7854, 0.0, 1.571)
ob_rcam_001.scale = (0.8, 0.6, 0.25)
ob_rcam_001.lineart.crease_threshold = 0.0
ob_rcam_002.location = (0.0, 8.0, 8.0)
ob_rcam_002.rotation_euler = (0.7854, 0.0, 3.142)
ob_rcam_002.scale = (0.8, 0.6, 0.25)
ob_rcam_002.lineart.crease_threshold = 0.0
ob_rcam_003.location = (-8.0, 0.0, 8.0)
ob_rcam_003.rotation_euler = (0.7854, 0.0, 4.712)
ob_rcam_003.scale = (0.8, 0.6, 0.25)
ob_rcam_003.lineart.crease_threshold = 0.0
ob_rcam_004.location = (0.0, -8.0, 8.0)
ob_rcam_004.rotation_euler = (0.7854, 0.0, 0.0)
ob_rcam_004.scale = (0.8, 0.6, 0.25)
ob_rcam_004.lineart.crease_threshold = 0.0

# ---- collection membership
col_collection_1.objects.link(ob_pobj)
col_collection_1.objects.link(ob_hull_rcam_007)
col_collection_1.objects.link(ob_pobj_007)
col_collection_1.objects.link(ob_hull_rcam_006)
col_collection_1.objects.link(ob_pobj_006)
col_collection_1.objects.link(ob_hull_rcam_005)
col_collection_1.objects.link(ob_pobj_005)
col_collection_1.objects.link(ob_hull_rcam_004)
col_collection_1.objects.link(ob_pobj_004)
col_collection_1.objects.link(ob_hull_rcam_003)
col_collection_1.objects.link(ob_pobj_003)
col_collection_1.objects.link(ob_hull_rcam_002)
col_collection_1.objects.link(ob_pobj_002)
col_collection_1.objects.link(ob_hull_rcam_000)
col_collection_1.objects.link(ob_pobj_001)
col_collection_1.objects.link(ob_hull_rcam_001)
col_collection_1.objects.link(ob_def_rcam)
col_collection_1.objects.link(ob_plane)
col_collection_1.objects.link(ob_camera)
col_collection_1.objects.link(ob_light_004)
col_collection_1.objects.link(ob_light_003)
col_collection_1.objects.link(ob_light_002)
col_collection_1.objects.link(ob_light_001)
col_collection_1.objects.link(ob_ball)
col_collection_1.objects.link(ob_rcam_001)
col_collection_1.objects.link(ob_rcam_002)
col_collection_1.objects.link(ob_rcam_003)
col_collection_1.objects.link(ob_rcam_004)

# ---- scene / render settings (as saved in the file)
scene.camera = ob_camera
scene.frame_start = 1; scene.frame_end = 250; scene.frame_set(0)
scene.render.engine = 'BLENDER_EEVEE_NEXT'
scene.render.resolution_x = 800
scene.render.resolution_y = 600
scene.render.resolution_percentage = 50
scene.render.dither_intensity = 0.0
scene.cycles.use_denoising = False
scene.cycles.samples = 10
scene.cycles.sampling_pattern = 'TABULATED_SOBOL'
scene.cycles.light_sampling_threshold = 0.0
scene.cycles.use_adaptive_sampling = False
scene.cycles.use_light_tree = False
scene.cycles.blur_glossy = 0.0
scene.cycles.pixel_filter_type = 'GAUSSIAN'
scene.cycles.sample_clamp_indirect = 0.0
scene.view_settings.view_transform = 'Standard'
bpy.context.view_layer.update()
